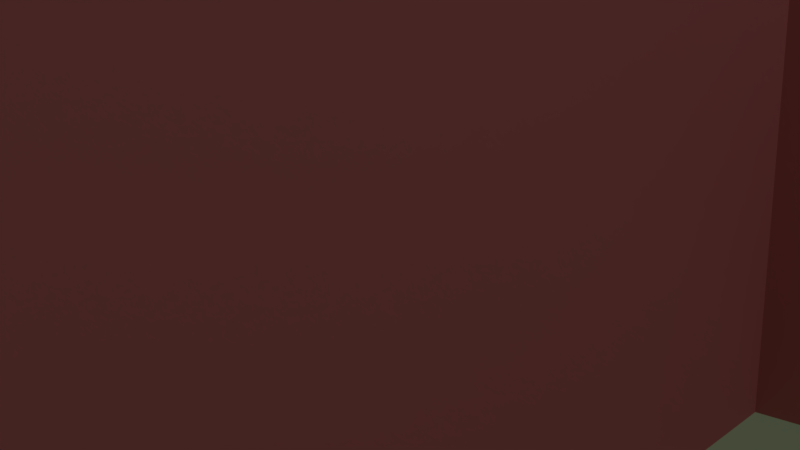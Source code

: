 # Source: game.blend  (saved by Blender 2.78.0; exported with 4.5.12 LTS)
import bpy
from mathutils import Matrix  # noqa: F401  (used for matrix-valued properties, if any)

bpy.ops.wm.read_factory_settings(use_empty=True)
scene = bpy.context.scene
scene.name = 'Scene'

# ---- collections
col_collection_1 = bpy.data.collections.new('Collection 1'); scene.collection.children.link(col_collection_1)

# ---- materials (node trees are filled in below, after node groups)
mat_material_004 = bpy.data.materials.new('Material.004')
mat_material_004.alpha_threshold = 0.0
mat_material_004.use_transparent_shadow = False
mat_material_004.diffuse_color = (0.5926, 0.194, 0.194, 1.0)
mat_material_004.roughness = 0.5
mat_material_003 = bpy.data.materials.new('Material.003')
mat_material_003.alpha_threshold = 0.0
mat_material_003.use_transparent_shadow = False
mat_material_003.diffuse_color = (0.2143, 0.2738, 0.1631, 1.0)
mat_material_003.roughness = 0.5
mat_material_003.specular_intensity = 0.08763
mat_material_002 = bpy.data.materials.new('Material.002')
mat_material_002.alpha_threshold = 0.0
mat_material_002.use_transparent_shadow = False
mat_material_002.diffuse_color = (0.8, 0.0, 0.006524, 1.0)
mat_material_002.roughness = 0.5
mat_material = bpy.data.materials.new('Material')
mat_material.alpha_threshold = 0.0
mat_material.use_transparent_shadow = False
mat_material.diffuse_color = (0.0, 0.8, 0.01219, 1.0)
mat_material.roughness = 0.5
mat_material.line_color = (0.0, 0.0, 0.0, 1.0)

# ---- material node trees

# ---- world
world_world = bpy.data.worlds.new('World'); scene.world = world_world
world_world.color = (0.05088, 0.05088, 0.05088)
world_world.use_sun_shadow = False
world_world.sun_shadow_jitter_overblur = 0.0
world_world.cycles.sampling_method = 'MANUAL'

# ---- cameras
cam_camera = bpy.data.cameras.new('Camera')
cam_camera.clip_end = 100.0
cam_camera.lens = 28.0
cam_camera.sensor_width = 32.0
cam_camera.sensor_height = 18.0
cam_camera.ortho_scale = 7.314
cam_camera.dof.focus_distance = 0.0
cam_camera.dof.aperture_fstop = 128.0

# ---- lights
light_lamp = bpy.data.lights.new('Lamp', 'SPOT')
light_lamp.transmission_factor = 0.0
light_lamp.cutoff_distance = 30.0
light_lamp.energy = 2000.0
light_lamp.shadow_buffer_clip_start = 1.001
light_lamp.shadow_soft_size = 0.1
light_lamp.shadow_maximum_resolution = 0.006
light_lamp.use_absolute_resolution = True
light_lamp.spot_blend = 0.5521
light_lamp.spot_size = 2.429

# ---- meshes
me_cube_001 = bpy.data.meshes.new('Cube.001')
me_cube_001.from_pydata([(-1.0, -1.0, -1.0), (-1.0, -1.0, 1.0), (-1.0, 1.0, -1.0), (-1.0, 1.0, 1.0), (1.0, -1.0, -1.0), (1.0, -1.0, 1.0), (1.0, 1.0, -1.0), (1.0, 1.0, 1.0)], [], [(0, 2, 3, 1), (2, 6, 7, 3), (6, 4, 5, 7), (4, 0, 1, 5), (2, 0, 4, 6)])
me_cube_001.polygons.foreach_set('material_index', [0, 0, 0, 0, 1])
me_cube_001.materials.append(mat_material_004)
me_cube_001.materials.append(mat_material_003)
me_cube_001.use_remesh_preserve_volume = False
me_cube_001.use_remesh_preserve_attributes = False
me_cube_001.use_mirror_vertex_groups = False
me_cube_001.update()
me_suzanne = bpy.data.meshes.new('Suzanne')
me_suzanne.from_pydata([(0.7656, 0.4375, 0.1641), (0.7656, -0.4375, 0.1641), (0.6875, 0.5, 0.09375), (0.6875, -0.5, 0.09375), (0.5781, 0.5469, 0.05469), (0.5781, -0.5469, 0.05469), (0.6172, 0.3516, -0.02344), (0.6172, -0.3516, -0.02344), (0.7188, 0.3516, 0.03125), (0.7188, -0.3516, 0.03125), (0.7812, 0.3516, 0.1328), (0.7812, -0.3516, 0.1328), (0.7969, 0.2734, 0.1641), (0.7969, -0.2734, 0.1641), (0.7422, 0.2031, 0.09375), (0.7422, -0.2031, 0.09375), (0.6484, 0.1563, 0.05469), (0.6484, -0.1562, 0.05469), (0.6562, 0.07813, 0.2422), (0.6562, -0.07812, 0.2422), (0.7422, 0.1406, 0.2422), (0.7422, -0.1406, 0.2422), (0.7969, 0.2422, 0.2422), (0.7969, -0.2422, 0.2422), (0.7969, 0.2734, 0.3281), (0.7969, -0.2734, 0.3281), (0.7422, 0.2031, 0.3906), (0.7422, -0.2031, 0.3906), (0.6484, 0.1563, 0.4375), (0.6484, -0.1562, 0.4375), (0.6172, 0.3516, 0.5156), (0.6172, -0.3516, 0.5156), (0.7188, 0.3516, 0.4531), (0.7188, -0.3516, 0.4531), (0.7812, 0.3516, 0.3594), (0.7812, -0.3516, 0.3594), (0.7656, 0.4375, 0.3281), (0.7656, -0.4375, 0.3281), (0.6875, 0.5, 0.3906), (0.6875, -0.5, 0.3906), (0.5781, 0.5469, 0.4375), (0.5781, -0.5469, 0.4375), (0.5625, 0.625, 0.2422), (0.5625, -0.625, 0.2422), (0.6719, 0.5625, 0.2422), (0.6719, -0.5625, 0.2422), (0.7578, 0.4688, 0.2422), (0.7578, -0.4687, 0.2422), (0.7734, 0.4766, 0.2422), (0.7734, -0.4766, 0.2422), (0.7812, 0.4453, 0.3359), (0.7812, -0.4453, 0.3359), (0.8047, 0.3516, 0.375), (0.8047, -0.3516, 0.375), (0.8203, 0.2656, 0.3359), (0.8203, -0.2656, 0.3359), (0.8203, 0.2266, 0.2422), (0.8203, -0.2266, 0.2422), (0.8203, 0.2656, 0.1562), (0.8203, -0.2656, 0.1562), (0.8281, 0.3516, 0.2422), (0.8281, -0.3516, 0.2422), (0.8047, 0.3516, 0.1172), (0.8047, -0.3516, 0.1172), (0.7812, 0.4453, 0.1562), (0.7812, -0.4453, 0.1562), (0.7422, 3.244e-08, 0.4297), (0.8203, 3.586e-08, 0.3516), (0.7344, 3.21e-08, -0.6797), (0.7812, 3.415e-08, -0.3203), (0.7969, 3.483e-08, -0.1875), (0.7188, 3.142e-08, -0.7734), (0.6016, 2.63e-08, 0.4062), (0.5703, 2.493e-08, 0.5703), (-0.5469, -2.39e-08, 0.8984), (-0.8516, -3.722e-08, 0.5625), (-0.8281, -3.62e-08, 0.07031), (-0.3516, -1.537e-08, -0.3828), (0.5625, 0.2031, -0.1875), (0.5625, -0.2031, -0.1875), (0.5703, 0.3125, -0.4375), (0.5703, -0.3125, -0.4375), (0.5703, 0.3516, -0.6953), (0.5703, -0.3516, -0.6953), (0.5312, 0.3672, -0.8906), (0.5312, -0.3672, -0.8906), (0.5234, 0.3281, -0.9453), (0.5234, -0.3281, -0.9453), (0.5547, 0.1797, -0.9688), (0.5547, -0.1797, -0.9688), (0.5781, 2.527e-08, -0.9844), (0.5312, 0.4375, -0.1406), (0.5312, -0.4375, -0.1406), (0.5391, 0.6328, -0.03906), (0.5391, -0.6328, -0.03906), (0.4453, 0.8281, 0.1484), (0.4453, -0.8281, 0.1484), (0.5937, 0.8594, 0.4297), (0.5938, -0.8594, 0.4297), (0.625, 0.7109, 0.4844), (0.625, -0.7109, 0.4844), (0.6875, 0.4922, 0.6016), (0.6875, -0.4922, 0.6016), (0.7344, 0.3203, 0.7578), (0.7344, -0.3203, 0.7578), (0.7578, 0.1563, 0.7188), (0.7578, -0.1562, 0.7188), (0.75, 0.0625, 0.4922), (0.75, -0.0625, 0.4922), (0.7734, 0.1641, 0.4141), (0.7734, -0.1641, 0.4141), (0.7656, 0.125, 0.3047), (0.7656, -0.125, 0.3047), (0.7422, 0.2031, 0.09375), (0.7422, -0.2031, 0.09375), (0.7031, 0.375, 0.01562), (0.7031, -0.375, 0.01562), (0.6719, 0.4922, 0.0625), (0.6719, -0.4922, 0.0625), (0.6484, 0.625, 0.1875), (0.6484, -0.625, 0.1875), (0.6484, 0.6406, 0.2969), (0.6484, -0.6406, 0.2969), (0.6641, 0.6016, 0.375), (0.6641, -0.6016, 0.375), (0.7188, 0.4297, 0.4375), (0.7188, -0.4297, 0.4375), (0.7578, 0.25, 0.4688), (0.7578, -0.25, 0.4688), (0.7344, 3.21e-08, -0.7656), (0.7344, 0.1094, -0.7188), (0.7344, -0.1094, -0.7188), (0.7109, 0.1172, -0.8359), (0.7109, -0.1172, -0.8359), (0.6953, 0.0625, -0.8828), (0.6953, -0.0625, -0.8828), (0.6875, 3.005e-08, -0.8906), (0.75, 3.278e-08, -0.1953), (0.7422, 3.244e-08, -0.1406), (0.7422, 0.1016, -0.1484), (0.7422, -0.1016, -0.1484), (0.75, 0.125, -0.2266), (0.75, -0.125, -0.2266), (0.7422, 0.08594, -0.2891), (0.7422, -0.08594, -0.2891), (0.6719, 0.3984, -0.04688), (0.6719, -0.3984, -0.04688), (0.625, 0.6172, 0.05469), (0.625, -0.6172, 0.05469), (0.6016, 0.7266, 0.2031), (0.6016, -0.7266, 0.2031), (0.6562, 0.7422, 0.375), (0.6563, -0.7422, 0.375), (0.7266, 0.6875, 0.4141), (0.7266, -0.6875, 0.4141), (0.7969, 0.4375, 0.5469), (0.7969, -0.4375, 0.5469), (0.8359, 0.3125, 0.6406), (0.8359, -0.3125, 0.6406), (0.8516, 0.2031, 0.6172), (0.8516, -0.2031, 0.6172), (0.8438, 0.1016, 0.4297), (0.8438, -0.1016, 0.4297), (0.8125, 0.125, -0.1016), (0.8125, -0.125, -0.1016), (0.7109, 0.2109, -0.4453), (0.7109, -0.2109, -0.4453), (0.6875, 0.25, -0.7031), (0.6875, -0.25, -0.7031), (0.6641, 0.2656, -0.8203), (0.6641, -0.2656, -0.8203), (0.6328, 0.2344, -0.9141), (0.6328, -0.2344, -0.9141), (0.6328, 0.1641, -0.9297), (0.6328, -0.1641, -0.9297), (0.6406, 2.8e-08, -0.9453), (0.7266, 3.176e-08, 0.04688), (0.7656, 3.347e-08, 0.2109), (0.7422, 0.3281, 0.4766), (0.7422, -0.3281, 0.4766), (0.75, 0.1641, 0.1406), (0.75, -0.1641, 0.1406), (0.7578, 0.1328, 0.2109), (0.7578, -0.1328, 0.2109), (0.7344, 0.1172, -0.6875), (0.7344, -0.1172, -0.6875), (0.75, 0.07813, -0.4453), (0.75, -0.07812, -0.4453), (0.75, 3.278e-08, -0.4453), (0.7422, 3.244e-08, -0.3281), (0.7812, 0.09375, -0.2734), (0.7812, -0.09375, -0.2734), (0.7969, 0.1328, -0.2266), (0.7969, -0.1328, -0.2266), (0.7812, 0.1094, -0.1328), (0.7812, -0.1094, -0.1328), (0.7812, 0.03906, -0.125), (0.7812, -0.03906, -0.125), (0.8281, 3.62e-08, -0.2031), (0.8125, 0.04688, -0.1484), (0.8125, -0.04687, -0.1484), (0.8125, 0.09375, -0.1562), (0.8125, -0.09375, -0.1562), (0.8281, 0.1094, -0.2266), (0.8281, -0.1094, -0.2266), (0.8047, 0.07813, -0.25), (0.8047, -0.07812, -0.25), (0.8047, 3.517e-08, -0.2891), (0.5547, 0.2578, -0.3125), (0.5547, -0.2578, -0.3125), (0.7109, 0.1641, -0.2422), (0.7109, -0.1641, -0.2422), (0.7109, 0.1797, -0.3125), (0.7109, -0.1797, -0.3125), (0.5547, 0.2344, -0.25), (0.5547, -0.2344, -0.25), (0.6875, 3.005e-08, -0.875), (0.6875, 0.04688, -0.8672), (0.6875, -0.04687, -0.8672), (0.7109, 0.09375, -0.8203), (0.7109, -0.09375, -0.8203), (0.7266, 0.09375, -0.7422), (0.7266, -0.09375, -0.7422), (0.6562, 2.869e-08, -0.7812), (0.6641, 0.09375, -0.75), (0.6641, -0.09375, -0.75), (0.6406, 0.09375, -0.8125), (0.6406, -0.09375, -0.8125), (0.6328, 0.04688, -0.8516), (0.6328, -0.04687, -0.8516), (0.6328, 2.766e-08, -0.8594), (0.7812, 0.1719, 0.2188), (0.7812, -0.1719, 0.2188), (0.7734, 0.1875, 0.1562), (0.7734, -0.1875, 0.1562), (0.7578, 0.3359, 0.4297), (0.7578, -0.3359, 0.4297), (0.7734, 0.2734, 0.4219), (0.7734, -0.2734, 0.4219), (0.7734, 0.4219, 0.3984), (0.7734, -0.4219, 0.3984), (0.6953, 0.5625, 0.3516), (0.6953, -0.5625, 0.3516), (0.6875, 0.5859, 0.2891), (0.6875, -0.5859, 0.2891), (0.6797, 0.5781, 0.1953), (0.6797, -0.5781, 0.1953), (0.7188, 0.4766, 0.1016), (0.7188, -0.4766, 0.1016), (0.7422, 0.375, 0.0625), (0.7422, -0.375, 0.0625), (0.7812, 0.2266, 0.1094), (0.7812, -0.2266, 0.1094), (0.7812, 0.1797, 0.2969), (0.7812, -0.1797, 0.2969), (0.7812, 0.2109, 0.375), (0.7812, -0.2109, 0.375), (0.7578, 0.2344, 0.3594), (0.7578, -0.2344, 0.3594), (0.7578, 0.1953, 0.2969), (0.7578, -0.1953, 0.2969), (0.7578, 0.2422, 0.125), (0.7578, -0.2422, 0.125), (0.7266, 0.375, 0.08594), (0.7266, -0.375, 0.08594), (0.7031, 0.4609, 0.1172), (0.7031, -0.4609, 0.1172), (0.6719, 0.5469, 0.2109), (0.6719, -0.5469, 0.2109), (0.6719, 0.5547, 0.2812), (0.6719, -0.5547, 0.2812), (0.6797, 0.5312, 0.3359), (0.6797, -0.5312, 0.3359), (0.75, 0.4141, 0.3906), (0.75, -0.4141, 0.3906), (0.7656, 0.2813, 0.3984), (0.7656, -0.2812, 0.3984), (0.75, 0.3359, 0.4062), (0.75, -0.3359, 0.4062), (0.75, 0.2031, 0.1719), (0.75, -0.2031, 0.1719), (0.75, 0.1953, 0.2266), (0.75, -0.1953, 0.2266), (0.6094, 0.1094, 0.4609), (0.6094, -0.1094, 0.4609), (0.6172, 0.1953, 0.6641), (0.6172, -0.1953, 0.6641), (0.5938, 0.3359, 0.6875), (0.5938, -0.3359, 0.6875), (0.5547, 0.4844, 0.5547), (0.5547, -0.4844, 0.5547), (0.4922, 0.6797, 0.4531), (0.4922, -0.6797, 0.4531), (0.4609, 0.7969, 0.4062), (0.4609, -0.7969, 0.4062), (0.375, 0.7734, 0.1641), (0.375, -0.7734, 0.1641), (0.4141, 0.6016, 0.0), (0.4141, -0.6016, 0.0), (0.4687, 0.4375, -0.09375), (0.4688, -0.4375, -0.09375), (0.2891, 1.264e-08, 0.8984), (-0.07812, -3.415e-09, 0.9844), (-0.6719, -2.937e-08, -0.1953), (0.1875, 8.196e-09, -0.4609), (0.4609, 2.015e-08, -0.9766), (0.3438, 1.503e-08, -0.8047), (0.3203, 1.4e-08, -0.5703), (0.2812, 1.229e-08, -0.4844), (0.05469, 0.8516, 0.2344), (0.05469, -0.8516, 0.2344), (-0.04688, 0.8594, 0.3203), (-0.04687, -0.8594, 0.3203), (-0.4375, 0.7734, 0.2656), (-0.4375, -0.7734, 0.2656), (-0.7031, 0.4609, 0.4375), (-0.7031, -0.4609, 0.4375), (0.07031, 0.7344, -0.04688), (0.07031, -0.7344, -0.04688), (-0.1641, 0.5938, -0.125), (-0.1641, -0.5938, -0.125), (-0.4297, 0.6406, -0.007812), (-0.4297, -0.6406, -0.007812), (-0.6641, 0.3359, 0.05469), (-0.6641, -0.3359, 0.05469), (0.4062, 0.2344, -0.3516), (0.4062, -0.2344, -0.3516), (0.2578, 0.1797, -0.4141), (0.2578, -0.1797, -0.4141), (0.3828, 0.2891, -0.7109), (0.3828, -0.2891, -0.7109), (0.3906, 0.25, -0.5), (0.3906, -0.25, -0.5), (0.3984, 0.3281, -0.9141), (0.3984, -0.3281, -0.9141), (0.3672, 0.1406, -0.7578), (0.3672, -0.1406, -0.7578), (0.3594, 0.125, -0.5391), (0.3594, -0.125, -0.5391), (0.4375, 0.1641, -0.9453), (0.4375, -0.1641, -0.9453), (0.4297, 0.2188, -0.2812), (0.4297, -0.2187, -0.2812), (0.4688, 0.2109, -0.2266), (0.4688, -0.2109, -0.2266), (0.5, 0.2031, -0.1719), (0.5, -0.2031, -0.1719), (0.1641, 0.2109, -0.3906), (0.1641, -0.2109, -0.3906), (-0.2656, 0.2969, -0.3125), (-0.2656, -0.2969, -0.3125), (-0.5391, 0.3437, -0.1484), (-0.5391, -0.3438, -0.1484), (-0.3828, 0.4531, 0.8672), (-0.3828, -0.4531, 0.8672), (-0.07031, 0.4531, 0.9297), (-0.07031, -0.4531, 0.9297), (0.2344, 0.4531, 0.8516), (0.2344, -0.4531, 0.8516), (0.4297, 0.4609, 0.5234), (0.4297, -0.4609, 0.5234), (0.3359, 0.7266, 0.4062), (0.3359, -0.7266, 0.4062), (0.2812, 0.6328, 0.4531), (0.2813, -0.6328, 0.4531), (0.05469, 0.6406, 0.7031), (0.05469, -0.6406, 0.7031), (0.125, 0.7969, 0.5625), (0.125, -0.7969, 0.5625), (-0.1172, 0.7969, 0.6172), (-0.1172, -0.7969, 0.6172), (-0.1953, 0.6406, 0.75), (-0.1953, -0.6406, 0.75), (-0.4453, 0.6406, 0.6797), (-0.4453, -0.6406, 0.6797), (-0.3594, 0.7969, 0.5391), (-0.3594, -0.7969, 0.5391), (-0.5859, 0.6172, 0.3281), (-0.5859, -0.6172, 0.3281), (-0.5469, 0.4844, 0.02344), (-0.5469, -0.4844, 0.02344), (-0.2031, 0.8203, 0.3281), (-0.2031, -0.8203, 0.3281), (0.1484, 0.4062, -0.1719), (0.1484, -0.4062, -0.1719), (-0.2109, 0.4297, -0.1953), (-0.2109, -0.4297, -0.1953), (-0.2344, 0.8906, 0.4062), (-0.2344, -0.8906, 0.4062), (-0.125, 0.7734, -0.1406), (-0.125, -0.7734, -0.1406), (-0.3281, 1.039, -0.1016), (-0.3281, -1.039, -0.1016), (-0.4297, 1.281, 0.05469), (-0.4297, -1.281, 0.05469), (-0.4219, 1.352, 0.3203), (-0.4219, -1.352, 0.3203), (-0.4219, 1.234, 0.5078), (-0.4219, -1.234, 0.5078), (-0.3125, 1.023, 0.4766), (-0.3125, -1.023, 0.4766), (-0.2891, 1.016, 0.4141), (-0.2891, -1.016, 0.4141), (-0.3906, 1.188, 0.4375), (-0.3906, -1.188, 0.4375), (-0.4063, 1.266, 0.2891), (-0.4062, -1.266, 0.2891), (-0.4063, 1.211, 0.07812), (-0.4062, -1.211, 0.07812), (-0.3047, 1.031, -0.03906), (-0.3047, -1.031, -0.03906), (-0.1328, 0.8281, -0.07031), (-0.1328, -0.8281, -0.07031), (-0.2188, 0.9219, 0.3594), (-0.2187, -0.9219, 0.3594), (-0.2891, 0.9453, 0.3047), (-0.2891, -0.9453, 0.3047), (-0.2109, 0.8828, -0.02344), (-0.2109, -0.8828, -0.02344), (-0.3672, 1.039, 0.0), (-0.3672, -1.039, 0.0), (-0.4453, 1.188, 0.09375), (-0.4453, -1.188, 0.09375), (-0.4453, 1.234, 0.25), (-0.4453, -1.234, 0.25), (-0.4375, 1.172, 0.3594), (-0.4375, -1.172, 0.3594), (-0.3594, 1.023, 0.3438), (-0.3594, -1.023, 0.3438), (-0.2109, 0.8438, 0.2891), (-0.2109, -0.8438, 0.2891), (-0.2734, 0.8359, 0.1719), (-0.2734, -0.8359, 0.1719), (-0.2734, 0.7578, 0.09375), (-0.2734, -0.7578, 0.09375), (-0.2734, 0.8203, 0.08594), (-0.2734, -0.8203, 0.08594), (-0.2734, 0.8438, 0.01562), (-0.2734, -0.8438, 0.01562), (-0.2734, 0.8125, -0.01562), (-0.2734, -0.8125, -0.01562), (-0.07031, 0.7266, 0.0), (-0.07031, -0.7266, 0.0), (-0.1719, 0.7188, -0.02344), (-0.1719, -0.7188, -0.02344), (-0.1875, 0.7188, 0.03906), (-0.1875, -0.7188, 0.03906), (-0.2109, 0.7969, 0.2031), (-0.2109, -0.7969, 0.2031), (-0.2656, 0.8906, 0.2422), (-0.2656, -0.8906, 0.2422), (-0.3203, 0.8906, 0.2344), (-0.3203, -0.8906, 0.2344), (-0.3203, 0.8125, -0.01562), (-0.3203, -0.8125, -0.01562), (-0.3203, 0.8516, 0.01562), (-0.3203, -0.8516, 0.01562), (-0.3203, 0.8281, 0.07812), (-0.3203, -0.8281, 0.07812), (-0.3203, 0.7656, 0.09375), (-0.3203, -0.7656, 0.09375), (-0.3203, 0.8438, 0.1719), (-0.3203, -0.8438, 0.1719), (-0.4141, 1.039, 0.3281), (-0.4141, -1.039, 0.3281), (-0.4844, 1.188, 0.3438), (-0.4844, -1.188, 0.3438), (-0.4922, 1.258, 0.2422), (-0.4922, -1.258, 0.2422), (-0.4844, 1.211, 0.08594), (-0.4844, -1.211, 0.08594), (-0.4219, 1.047, 0.0), (-0.4219, -1.047, 0.0), (-0.2656, 0.8828, -0.01562), (-0.2656, -0.8828, -0.01562), (-0.3438, 0.9531, 0.2891), (-0.3437, -0.9531, 0.2891), (-0.3281, 0.8906, 0.1094), (-0.3281, -0.8906, 0.1094), (-0.3359, 0.9375, 0.0625), (-0.3359, -0.9375, 0.0625), (-0.3672, 1.0, 0.125), (-0.3672, -1.0, 0.125), (-0.3516, 0.9609, 0.1719), (-0.3516, -0.9609, 0.1719), (-0.375, 1.016, 0.2344), (-0.375, -1.016, 0.2344), (-0.3828, 1.055, 0.1875), (-0.3828, -1.055, 0.1875), (-0.3906, 1.109, 0.2109), (-0.3906, -1.109, 0.2109), (-0.3906, 1.086, 0.2734), (-0.3906, -1.086, 0.2734), (-0.4844, 1.023, 0.4375), (-0.4844, -1.023, 0.4375), (-0.5469, 1.25, 0.4688), (-0.5469, -1.25, 0.4688), (-0.5, 1.367, 0.2969), (-0.5, -1.367, 0.2969), (-0.5313, 1.312, 0.05469), (-0.5312, -1.312, 0.05469), (-0.4922, 1.039, -0.08594), (-0.4922, -1.039, -0.08594), (-0.3281, 0.7891, -0.125), (-0.3281, -0.7891, -0.125), (-0.3828, 0.8594, 0.3828), (-0.3828, -0.8594, 0.3828)], [], [(46, 0, 2, 44), (3, 1, 47, 45), (44, 2, 4, 42), (5, 3, 45, 43), (2, 8, 6, 4), (7, 9, 3, 5), (0, 10, 8, 2), (9, 11, 1, 3), (10, 12, 14, 8), (15, 13, 11, 9), (8, 14, 16, 6), (17, 15, 9, 7), (14, 20, 18, 16), (19, 21, 15, 17), (12, 22, 20, 14), (21, 23, 13, 15), (22, 24, 26, 20), (27, 25, 23, 21), (20, 26, 28, 18), (29, 27, 21, 19), (26, 32, 30, 28), (31, 33, 27, 29), (24, 34, 32, 26), (33, 35, 25, 27), (34, 36, 38, 32), (39, 37, 35, 33), (32, 38, 40, 30), (41, 39, 33, 31), (38, 44, 42, 40), (43, 45, 39, 41), (36, 46, 44, 38), (45, 47, 37, 39), (46, 36, 50, 48), (51, 37, 47, 49), (36, 34, 52, 50), (53, 35, 37, 51), (34, 24, 54, 52), (55, 25, 35, 53), (24, 22, 56, 54), (57, 23, 25, 55), (22, 12, 58, 56), (59, 13, 23, 57), (12, 10, 62, 58), (63, 11, 13, 59), (10, 0, 64, 62), (65, 1, 11, 63), (0, 46, 48, 64), (49, 47, 1, 65), (60, 64, 48), (49, 65, 61), (62, 64, 60), (61, 65, 63), (60, 58, 62), (63, 59, 61), (60, 56, 58), (59, 57, 61), (60, 54, 56), (57, 55, 61), (60, 52, 54), (55, 53, 61), (60, 50, 52), (53, 51, 61), (60, 48, 50), (51, 49, 61), (88, 173, 175, 90), (175, 174, 89, 90), (86, 171, 173, 88), (174, 172, 87, 89), (84, 169, 171, 86), (172, 170, 85, 87), (82, 167, 169, 84), (170, 168, 83, 85), (80, 165, 167, 82), (168, 166, 81, 83), (78, 91, 145, 163), (146, 92, 79, 164), (91, 93, 147, 145), (148, 94, 92, 146), (93, 95, 149, 147), (150, 96, 94, 148), (95, 97, 151, 149), (152, 98, 96, 150), (97, 99, 153, 151), (154, 100, 98, 152), (99, 101, 155, 153), (156, 102, 100, 154), (101, 103, 157, 155), (158, 104, 102, 156), (103, 105, 159, 157), (160, 106, 104, 158), (105, 107, 161, 159), (162, 108, 106, 160), (107, 66, 67, 161), (67, 66, 108, 162), (109, 127, 159, 161), (160, 128, 110, 162), (127, 178, 157, 159), (158, 179, 128, 160), (125, 155, 157, 178), (158, 156, 126, 179), (123, 153, 155, 125), (156, 154, 124, 126), (121, 151, 153, 123), (154, 152, 122, 124), (119, 149, 151, 121), (152, 150, 120, 122), (117, 147, 149, 119), (150, 148, 118, 120), (115, 145, 147, 117), (148, 146, 116, 118), (113, 163, 145, 115), (146, 164, 114, 116), (113, 180, 176, 163), (176, 181, 114, 164), (109, 161, 67, 111), (67, 162, 110, 112), (111, 67, 177, 182), (177, 67, 112, 183), (176, 180, 182, 177), (183, 181, 176, 177), (134, 136, 175, 173), (175, 136, 135, 174), (132, 134, 173, 171), (174, 135, 133, 172), (130, 132, 171, 169), (172, 133, 131, 170), (165, 186, 184, 167), (185, 187, 166, 168), (130, 169, 167, 184), (168, 170, 131, 185), (143, 189, 188, 186), (188, 189, 144, 187), (184, 186, 188, 68), (188, 187, 185, 68), (129, 130, 184, 68), (185, 131, 129, 68), (141, 192, 190, 143), (191, 193, 142, 144), (139, 194, 192, 141), (193, 195, 140, 142), (138, 196, 194, 139), (195, 197, 138, 140), (137, 70, 196, 138), (197, 70, 137, 138), (189, 143, 190, 69), (191, 144, 189, 69), (69, 190, 205, 207), (206, 191, 69, 207), (70, 198, 199, 196), (200, 198, 70, 197), (196, 199, 201, 194), (202, 200, 197, 195), (194, 201, 203, 192), (204, 202, 195, 193), (192, 203, 205, 190), (206, 204, 193, 191), (198, 203, 201, 199), (202, 204, 198, 200), (198, 207, 205, 203), (206, 207, 198, 204), (138, 139, 163, 176), (164, 140, 138, 176), (139, 141, 210, 163), (211, 142, 140, 164), (141, 143, 212, 210), (213, 144, 142, 211), (143, 186, 165, 212), (166, 187, 144, 213), (80, 208, 212, 165), (213, 209, 81, 166), (208, 214, 210, 212), (211, 215, 209, 213), (78, 163, 210, 214), (211, 164, 79, 215), (130, 129, 71, 221), (71, 129, 131, 222), (132, 130, 221, 219), (222, 131, 133, 220), (134, 132, 219, 217), (220, 133, 135, 218), (136, 134, 217, 216), (218, 135, 136, 216), (216, 217, 228, 230), (229, 218, 216, 230), (217, 219, 226, 228), (227, 220, 218, 229), (219, 221, 224, 226), (225, 222, 220, 227), (221, 71, 223, 224), (223, 71, 222, 225), (223, 230, 228, 224), (229, 230, 223, 225), (224, 228, 226), (227, 229, 225), (182, 180, 233, 231), (234, 181, 183, 232), (111, 182, 231, 253), (232, 183, 112, 254), (109, 111, 253, 255), (254, 112, 110, 256), (180, 113, 251, 233), (252, 114, 181, 234), (113, 115, 249, 251), (250, 116, 114, 252), (115, 117, 247, 249), (248, 118, 116, 250), (117, 119, 245, 247), (246, 120, 118, 248), (119, 121, 243, 245), (244, 122, 120, 246), (121, 123, 241, 243), (242, 124, 122, 244), (123, 125, 239, 241), (240, 126, 124, 242), (125, 178, 235, 239), (236, 179, 126, 240), (178, 127, 237, 235), (238, 128, 179, 236), (127, 109, 255, 237), (256, 110, 128, 238), (237, 255, 257, 275), (258, 256, 238, 276), (235, 237, 275, 277), (276, 238, 236, 278), (239, 235, 277, 273), (278, 236, 240, 274), (241, 239, 273, 271), (274, 240, 242, 272), (243, 241, 271, 269), (272, 242, 244, 270), (245, 243, 269, 267), (270, 244, 246, 268), (247, 245, 267, 265), (268, 246, 248, 266), (249, 247, 265, 263), (266, 248, 250, 264), (251, 249, 263, 261), (264, 250, 252, 262), (233, 251, 261, 279), (262, 252, 234, 280), (255, 253, 259, 257), (260, 254, 256, 258), (253, 231, 281, 259), (282, 232, 254, 260), (231, 233, 279, 281), (280, 234, 232, 282), (66, 107, 283, 72), (284, 108, 66, 72), (107, 105, 285, 283), (286, 106, 108, 284), (105, 103, 287, 285), (288, 104, 106, 286), (103, 101, 289, 287), (290, 102, 104, 288), (101, 99, 291, 289), (292, 100, 102, 290), (99, 97, 293, 291), (294, 98, 100, 292), (97, 95, 295, 293), (296, 96, 98, 294), (95, 93, 297, 295), (298, 94, 96, 296), (93, 91, 299, 297), (300, 92, 94, 298), (307, 308, 327, 337), (328, 308, 307, 338), (306, 307, 337, 335), (338, 307, 306, 336), (305, 306, 335, 339), (336, 306, 305, 340), (88, 90, 305, 339), (305, 90, 89, 340), (86, 88, 339, 333), (340, 89, 87, 334), (84, 86, 333, 329), (334, 87, 85, 330), (82, 84, 329, 331), (330, 85, 83, 332), (329, 335, 337, 331), (338, 336, 330, 332), (329, 333, 339, 335), (340, 334, 330, 336), (325, 331, 337, 327), (338, 332, 326, 328), (80, 82, 331, 325), (332, 83, 81, 326), (208, 341, 343, 214), (344, 342, 209, 215), (80, 325, 341, 208), (342, 326, 81, 209), (78, 214, 343, 345), (344, 215, 79, 346), (78, 345, 299, 91), (300, 346, 79, 92), (76, 323, 351, 303), (352, 324, 76, 303), (303, 351, 349, 77), (350, 352, 303, 77), (77, 349, 347, 304), (348, 350, 77, 304), (304, 347, 327, 308), (328, 348, 304, 308), (325, 327, 347, 341), (348, 328, 326, 342), (295, 297, 317, 309), (318, 298, 296, 310), (75, 315, 323, 76), (324, 316, 75, 76), (301, 357, 355, 302), (356, 358, 301, 302), (302, 355, 353, 74), (354, 356, 302, 74), (74, 353, 315, 75), (316, 354, 74, 75), (291, 293, 361, 363), (362, 294, 292, 364), (363, 361, 367, 365), (368, 362, 364, 366), (365, 367, 369, 371), (370, 368, 366, 372), (371, 369, 375, 373), (376, 370, 372, 374), (313, 377, 373, 375), (374, 378, 314, 376), (315, 353, 373, 377), (374, 354, 316, 378), (353, 355, 371, 373), (372, 356, 354, 374), (355, 357, 365, 371), (366, 358, 356, 372), (357, 359, 363, 365), (364, 360, 358, 366), (289, 291, 363, 359), (364, 292, 290, 360), (73, 359, 357, 301), (358, 360, 73, 301), (283, 285, 287, 289), (288, 286, 284, 290), (283, 289, 359, 73), (360, 290, 284, 73), (72, 283, 73), (73, 284, 72), (293, 295, 309, 361), (310, 296, 294, 362), (309, 311, 367, 361), (368, 312, 310, 362), (311, 381, 369, 367), (370, 382, 312, 368), (313, 375, 369, 381), (370, 376, 314, 382), (347, 349, 385, 383), (386, 350, 348, 384), (317, 383, 385, 319), (386, 384, 318, 320), (297, 299, 383, 317), (384, 300, 298, 318), (299, 343, 341, 383), (342, 344, 300, 384), (341, 347, 383), (384, 348, 342), (299, 345, 343), (344, 346, 300), (313, 321, 379, 377), (380, 322, 314, 378), (315, 377, 379, 323), (380, 378, 316, 324), (319, 385, 379, 321), (380, 386, 320, 322), (349, 351, 379, 385), (380, 352, 350, 386), (323, 379, 351), (352, 380, 324), (399, 387, 413, 401), (414, 388, 400, 402), (399, 401, 403, 397), (404, 402, 400, 398), (397, 403, 405, 395), (406, 404, 398, 396), (395, 405, 407, 393), (408, 406, 396, 394), (393, 407, 409, 391), (410, 408, 394, 392), (391, 409, 411, 389), (412, 410, 392, 390), (409, 419, 417, 411), (418, 420, 410, 412), (407, 421, 419, 409), (420, 422, 408, 410), (405, 423, 421, 407), (422, 424, 406, 408), (403, 425, 423, 405), (424, 426, 404, 406), (401, 427, 425, 403), (426, 428, 402, 404), (401, 413, 415, 427), (416, 414, 402, 428), (317, 319, 443, 441), (444, 320, 318, 442), (319, 389, 411, 443), (412, 390, 320, 444), (309, 317, 441, 311), (442, 318, 310, 312), (381, 429, 413, 387), (414, 430, 382, 388), (411, 417, 439, 443), (440, 418, 412, 444), (437, 445, 443, 439), (444, 446, 438, 440), (433, 445, 437, 435), (438, 446, 434, 436), (431, 447, 445, 433), (446, 448, 432, 434), (429, 447, 431, 449), (432, 448, 430, 450), (413, 429, 449, 415), (450, 430, 414, 416), (311, 447, 429, 381), (430, 448, 312, 382), (311, 441, 445, 447), (446, 442, 312, 448), (441, 443, 445), (446, 444, 442), (415, 449, 451, 475), (452, 450, 416, 476), (449, 431, 461, 451), (462, 432, 450, 452), (431, 433, 459, 461), (460, 434, 432, 462), (433, 435, 457, 459), (458, 436, 434, 460), (435, 437, 455, 457), (456, 438, 436, 458), (437, 439, 453, 455), (454, 440, 438, 456), (439, 417, 473, 453), (474, 418, 440, 454), (427, 415, 475, 463), (476, 416, 428, 464), (425, 427, 463, 465), (464, 428, 426, 466), (423, 425, 465, 467), (466, 426, 424, 468), (421, 423, 467, 469), (468, 424, 422, 470), (419, 421, 469, 471), (470, 422, 420, 472), (417, 419, 471, 473), (472, 420, 418, 474), (457, 455, 479, 477), (480, 456, 458, 478), (477, 479, 481, 483), (482, 480, 478, 484), (483, 481, 487, 485), (488, 482, 484, 486), (485, 487, 489, 491), (490, 488, 486, 492), (463, 475, 485, 491), (486, 476, 464, 492), (451, 483, 485, 475), (486, 484, 452, 476), (451, 461, 477, 483), (478, 462, 452, 484), (457, 477, 461, 459), (462, 478, 458, 460), (453, 473, 479, 455), (480, 474, 454, 456), (471, 481, 479, 473), (480, 482, 472, 474), (469, 487, 481, 471), (482, 488, 470, 472), (467, 489, 487, 469), (488, 490, 468, 470), (465, 491, 489, 467), (490, 492, 466, 468), (463, 491, 465), (466, 492, 464), (391, 389, 503, 501), (504, 390, 392, 502), (393, 391, 501, 499), (502, 392, 394, 500), (395, 393, 499, 497), (500, 394, 396, 498), (397, 395, 497, 495), (498, 396, 398, 496), (399, 397, 495, 493), (496, 398, 400, 494), (387, 399, 493, 505), (494, 400, 388, 506), (493, 501, 503, 505), (504, 502, 494, 506), (493, 495, 499, 501), (500, 496, 494, 502), (495, 497, 499), (500, 498, 496), (313, 381, 387, 505), (388, 382, 314, 506), (313, 505, 503, 321), (504, 506, 314, 322), (319, 321, 503, 389), (504, 322, 320, 390)])
me_suzanne.materials.append(mat_material_002)
me_suzanne.use_remesh_preserve_volume = False
me_suzanne.use_remesh_preserve_attributes = False
me_suzanne.use_mirror_vertex_groups = False
me_suzanne.update()
me_cube = bpy.data.meshes.new('Cube')
me_cube.from_pydata([(1.0, 1.0, -1.0), (1.0, -1.0, -1.0), (-1.0, -1.0, -1.0), (-1.0, 1.0, -1.0), (1.0, 1.0, 1.0), (1.0, -1.0, 1.0), (-1.0, -1.0, 1.0), (-1.0, 1.0, 1.0)], [], [(0, 1, 2, 3), (4, 7, 6, 5), (0, 4, 5, 1), (1, 5, 6, 2), (2, 6, 7, 3), (4, 0, 3, 7)])
me_cube.materials.append(mat_material)
me_cube.use_remesh_preserve_volume = False
me_cube.use_remesh_preserve_attributes = False
me_cube.use_mirror_vertex_groups = False
me_cube.update()

# ---- objects
ob_cube = bpy.data.objects.new('Cube', me_cube_001)
ob_suzanne = bpy.data.objects.new('Suzanne', me_suzanne)
ob_out = bpy.data.objects.new('out', None)
ob_camera = bpy.data.objects.new('Camera', cam_camera)
ob_osc = bpy.data.objects.new('OSC', None)
ob_target = bpy.data.objects.new('target', me_cube)
ob_lamp = bpy.data.objects.new('Lamp', light_lamp)

# ---- transforms, parenting, visibility, modifiers, constraints
ob_cube.location = (0.0, 0.0, 0.0)
ob_cube.scale = (6.0, 3.5, 1.5)
ob_cube.lineart.crease_threshold = 0.0
ob_suzanne.location = (3.312, 1.686, 0.0)
ob_suzanne.scale = (0.1, 0.1, 0.1)
ob_suzanne.lineart.crease_threshold = 0.0
ob_out.location = (2.3, 2.285, 0.01762)
ob_out.rotation_euler = (4.796e-05, 0.1553, 0.8095)
ob_out.scale = (1.0, 1.0, 1.0)
ob_out.empty_image_offset = (0.0, 0.0)
ob_out.lineart.crease_threshold = 0.0
ob_camera.parent = ob_out
ob_camera.location = (0.0, 0.0, 0.0)
ob_camera.rotation_euler = (1.571, 0.0, -1.571)
ob_camera.lock_rotations_4d = False
ob_camera.empty_display_type = 'ARROWS'
ob_camera.color = (0.0, 0.0, 0.0, 0.0)
ob_camera.display_type = 'WIRE'
ob_camera.lineart.crease_threshold = 0.0
ob_osc.location = (0.0, 0.0, 0.0)
ob_osc.empty_image_offset = (0.0, 0.0)
ob_osc.lineart.crease_threshold = 0.0
ob_target.location = (0.0, 0.0, 0.0)
ob_target.scale = (0.25, 0.25, 0.25)
ob_target.lock_rotations_4d = False
ob_target.empty_display_type = 'ARROWS'
ob_target.lineart.crease_threshold = 0.0
ob_lamp.location = (5.495, 1.227, 13.18)
ob_lamp.rotation_euler = (0.6503, 0.05522, 1.866)
ob_lamp.lock_rotations_4d = False
ob_lamp.empty_display_type = 'ARROWS'
ob_lamp.color = (0.0, 0.0, 0.0, 0.0)
ob_lamp.lineart.crease_threshold = 0.0

# ---- collection membership
col_collection_1.objects.link(ob_cube)
col_collection_1.objects.link(ob_suzanne)
col_collection_1.objects.link(ob_out)
col_collection_1.objects.link(ob_camera)
col_collection_1.objects.link(ob_osc)
col_collection_1.objects.link(ob_target)
col_collection_1.objects.link(ob_lamp)

# ---- scene / render settings (as saved in the file)
scene.camera = ob_camera
scene.frame_start = 1; scene.frame_end = 250; scene.frame_set(136)
scene.render.engine = 'BLENDER_EEVEE_NEXT'
scene.render.resolution_percentage = 50
scene.render.dither_intensity = 0.0
scene.cycles.use_denoising = False
scene.cycles.samples = 128
scene.cycles.sampling_pattern = 'TABULATED_SOBOL'
scene.cycles.light_sampling_threshold = 0.0
scene.cycles.use_adaptive_sampling = False
scene.cycles.use_light_tree = False
scene.cycles.blur_glossy = 0.0
scene.cycles.sample_clamp_indirect = 0.0
scene.view_settings.view_transform = 'Standard'
bpy.context.view_layer.update()
